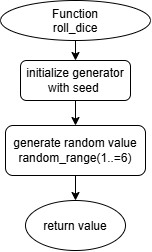

The diagram above was exported from draw.io. Its source (the exported page's mxGraphModel, read from the mxfile embedded in the PNG):
<mxGraphModel dx="1241" dy="635" grid="1" gridSize="10" guides="1" tooltips="1" connect="1" arrows="1" fold="1" page="1" pageScale="1" pageWidth="850" pageHeight="1100" math="0" shadow="0">
  <root>
    <mxCell id="0" />
    <mxCell id="1" parent="0" />
    <mxCell id="AQRY6rl-lQymo3AotNID-28" edge="1" parent="1" source="AQRY6rl-lQymo3AotNID-8" style="edgeStyle=orthogonalEdgeStyle;rounded=0;orthogonalLoop=1;jettySize=auto;html=1;exitX=0.5;exitY=1;exitDx=0;exitDy=0;entryX=0.5;entryY=0;entryDx=0;entryDy=0;" target="AQRY6rl-lQymo3AotNID-24">
      <mxGeometry relative="1" as="geometry" />
    </mxCell>
    <mxCell id="AQRY6rl-lQymo3AotNID-8" parent="1" style="ellipse;whiteSpace=wrap;html=1;shapeInside=1;" value="Function roll_dice" vertex="1">
      <mxGeometry height="40" width="150" x="305" y="50" as="geometry" />
    </mxCell>
    <mxCell id="AQRY6rl-lQymo3AotNID-29" edge="1" parent="1" source="AQRY6rl-lQymo3AotNID-24" style="edgeStyle=orthogonalEdgeStyle;rounded=0;orthogonalLoop=1;jettySize=auto;html=1;exitX=0.5;exitY=1;exitDx=0;exitDy=0;entryX=0.5;entryY=0;entryDx=0;entryDy=0;" target="AQRY6rl-lQymo3AotNID-25">
      <mxGeometry relative="1" as="geometry" />
    </mxCell>
    <mxCell id="AQRY6rl-lQymo3AotNID-24" parent="1" style="rounded=1;whiteSpace=wrap;html=1;roundedPerimeter=1;" value="initialize generator with seed&amp;nbsp;" vertex="1">
      <mxGeometry height="40" width="110" x="325" y="110" as="geometry" />
    </mxCell>
    <mxCell id="AQRY6rl-lQymo3AotNID-30" edge="1" parent="1" source="AQRY6rl-lQymo3AotNID-25" style="edgeStyle=orthogonalEdgeStyle;rounded=0;orthogonalLoop=1;jettySize=auto;html=1;exitX=0.5;exitY=1;exitDx=0;exitDy=0;entryX=0.5;entryY=0;entryDx=0;entryDy=0;" target="AQRY6rl-lQymo3AotNID-26">
      <mxGeometry relative="1" as="geometry" />
    </mxCell>
    <mxCell id="AQRY6rl-lQymo3AotNID-25" parent="1" style="rounded=1;whiteSpace=wrap;html=1;roundedPerimeter=1;" value="generate random value random_range(1..=6)" vertex="1">
      <mxGeometry height="50" width="140" x="310" y="175" as="geometry" />
    </mxCell>
    <mxCell id="AQRY6rl-lQymo3AotNID-26" parent="1" style="ellipse;whiteSpace=wrap;html=1;shapeInside=1;" value="return value" vertex="1">
      <mxGeometry height="50" width="100" x="330" y="250" as="geometry" />
    </mxCell>
  </root>
</mxGraphModel>